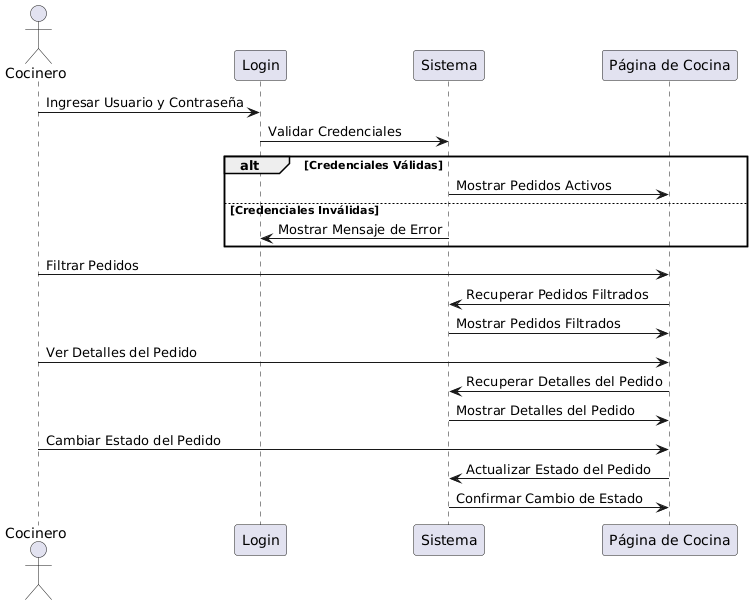

The diagram above was rendered by PlantUML. Its source (embedded in the PNG):
@startuml
actor Cocinero
participant "Login" as Login
participant "Sistema" as Sistema
participant "Página de Cocina" as Cocina

Cocinero -> Login : Ingresar Usuario y Contraseña
Login -> Sistema : Validar Credenciales
alt Credenciales Válidas
    Sistema -> Cocina : Mostrar Pedidos Activos
else Credenciales Inválidas
    Sistema -> Login : Mostrar Mensaje de Error
end

Cocinero -> Cocina : Filtrar Pedidos
Cocina -> Sistema : Recuperar Pedidos Filtrados
Sistema -> Cocina : Mostrar Pedidos Filtrados

Cocinero -> Cocina : Ver Detalles del Pedido
Cocina -> Sistema : Recuperar Detalles del Pedido
Sistema -> Cocina : Mostrar Detalles del Pedido

Cocinero -> Cocina : Cambiar Estado del Pedido
Cocina -> Sistema : Actualizar Estado del Pedido
Sistema -> Cocina : Confirmar Cambio de Estado
@enduml